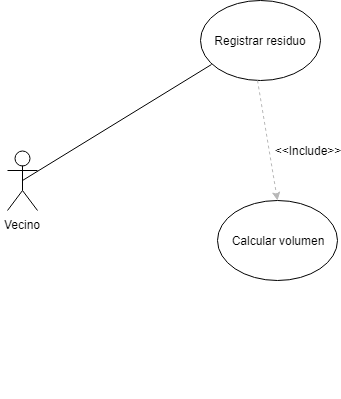

The diagram above was exported from draw.io. Its source (the exported page's mxGraphModel, read from the mxfile embedded in the PNG):
<mxGraphModel dx="1394" dy="796" grid="1" gridSize="10" guides="1" tooltips="1" connect="1" arrows="1" fold="1" page="1" pageScale="1" pageWidth="827" pageHeight="1169" math="0" shadow="0">
  <root>
    <mxCell id="0" />
    <mxCell id="1" parent="0" />
    <mxCell id="67wRwekat5KEvZlHsUKK-2" value="Vecino" style="shape=umlActor;verticalLabelPosition=bottom;labelBackgroundColor=#ffffff;verticalAlign=top;html=1;outlineConnect=0;" vertex="1" parent="1">
      <mxGeometry x="100" y="280" width="30" height="60" as="geometry" />
    </mxCell>
    <mxCell id="67wRwekat5KEvZlHsUKK-4" value="Registrar residuo" style="ellipse;whiteSpace=wrap;html=1;labelBackgroundColor=#ffffff;" vertex="1" parent="1">
      <mxGeometry x="293" y="130" width="120" height="80" as="geometry" />
    </mxCell>
    <mxCell id="67wRwekat5KEvZlHsUKK-5" value="Calcular volumen" style="ellipse;whiteSpace=wrap;html=1;labelBackgroundColor=#ffffff;" vertex="1" parent="1">
      <mxGeometry x="310" y="330" width="120" height="80" as="geometry" />
    </mxCell>
    <mxCell id="67wRwekat5KEvZlHsUKK-7" value="" style="endArrow=none;html=1;entryX=0.092;entryY=0.8;entryDx=0;entryDy=0;entryPerimeter=0;exitX=0.5;exitY=0.5;exitDx=0;exitDy=0;exitPerimeter=0;" edge="1" parent="1" source="67wRwekat5KEvZlHsUKK-2" target="67wRwekat5KEvZlHsUKK-4">
      <mxGeometry width="50" height="50" relative="1" as="geometry">
        <mxPoint x="120" y="320" as="sourcePoint" />
        <mxPoint x="220" y="250" as="targetPoint" />
      </mxGeometry>
    </mxCell>
    <mxCell id="67wRwekat5KEvZlHsUKK-11" value="" style="endArrow=classic;html=1;strokeColor=none;" edge="1" parent="1">
      <mxGeometry width="50" height="50" relative="1" as="geometry">
        <mxPoint x="100" y="520" as="sourcePoint" />
        <mxPoint x="150" y="470" as="targetPoint" />
      </mxGeometry>
    </mxCell>
    <mxCell id="67wRwekat5KEvZlHsUKK-12" value="" style="endArrow=classic;html=1;strokeColor=#B8B8B8;dashed=1;entryX=0.5;entryY=0;entryDx=0;entryDy=0;exitX=0.475;exitY=1;exitDx=0;exitDy=0;exitPerimeter=0;" edge="1" parent="1" source="67wRwekat5KEvZlHsUKK-4" target="67wRwekat5KEvZlHsUKK-5">
      <mxGeometry width="50" height="50" relative="1" as="geometry">
        <mxPoint x="350" y="220" as="sourcePoint" />
        <mxPoint x="358" y="280" as="targetPoint" />
      </mxGeometry>
    </mxCell>
    <mxCell id="67wRwekat5KEvZlHsUKK-13" value="&amp;lt;&amp;lt;Include&amp;gt;&amp;gt;" style="text;html=1;strokeColor=none;fillColor=none;align=center;verticalAlign=middle;whiteSpace=wrap;rounded=0;labelBackgroundColor=#ffffff;" vertex="1" parent="1">
      <mxGeometry x="380" y="270" width="40" height="20" as="geometry" />
    </mxCell>
  </root>
</mxGraphModel>